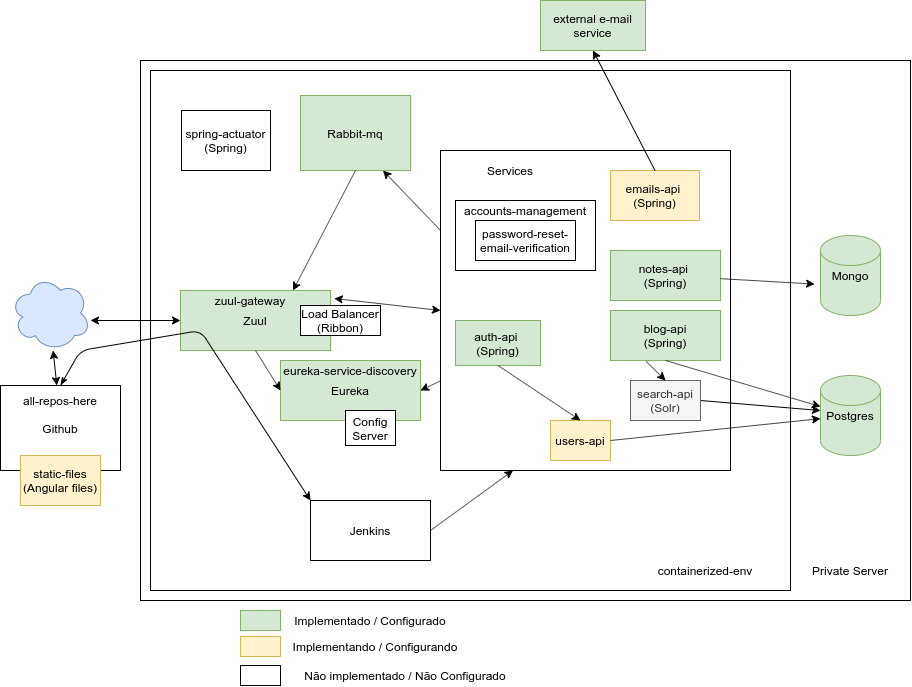

The diagram above was exported from draw.io. Its source (the exported page's mxGraphModel, read from the mxfile embedded in the PNG):
<mxGraphModel dx="2175" dy="688" grid="1" gridSize="10" guides="1" tooltips="1" connect="1" arrows="1" fold="1" page="1" pageScale="1" pageWidth="827" pageHeight="1169" math="0" shadow="0">
  <root>
    <mxCell id="0" />
    <mxCell id="1" parent="0" />
    <mxCell id="-joIk33_LJb8p8bPg_IP-15" value="" style="rounded=0;whiteSpace=wrap;html=1;" parent="1" vertex="1">
      <mxGeometry x="-680" y="150" width="770" height="540" as="geometry" />
    </mxCell>
    <mxCell id="MTQpdwLNDw_F7_E4Pt4--15" value="" style="rounded=0;whiteSpace=wrap;html=1;" parent="1" vertex="1">
      <mxGeometry x="-670" y="160" width="640" height="520" as="geometry" />
    </mxCell>
    <mxCell id="-joIk33_LJb8p8bPg_IP-1" value="Zuul" style="rounded=0;whiteSpace=wrap;html=1;fillColor=#d5e8d4;strokeColor=#82b366;" parent="1" vertex="1">
      <mxGeometry x="-640" y="380" width="150" height="60" as="geometry" />
    </mxCell>
    <mxCell id="-joIk33_LJb8p8bPg_IP-2" value="Eureka" style="rounded=0;whiteSpace=wrap;html=1;fillColor=#d5e8d4;strokeColor=#82b366;" parent="1" vertex="1">
      <mxGeometry x="-540" y="450" width="140" height="60" as="geometry" />
    </mxCell>
    <mxCell id="-joIk33_LJb8p8bPg_IP-3" value="" style="rounded=0;whiteSpace=wrap;html=1;" parent="1" vertex="1">
      <mxGeometry x="-380" y="240" width="290" height="320" as="geometry" />
    </mxCell>
    <mxCell id="-joIk33_LJb8p8bPg_IP-4" value="" style="endArrow=classic;startArrow=classic;html=1;exitX=1.025;exitY=0.133;exitDx=0;exitDy=0;entryX=0;entryY=0.5;entryDx=0;entryDy=0;exitPerimeter=0;" parent="1" source="-joIk33_LJb8p8bPg_IP-1" target="-joIk33_LJb8p8bPg_IP-3" edge="1">
      <mxGeometry width="50" height="50" relative="1" as="geometry">
        <mxPoint x="-430" y="380" as="sourcePoint" />
        <mxPoint x="-380" y="330" as="targetPoint" />
      </mxGeometry>
    </mxCell>
    <mxCell id="-joIk33_LJb8p8bPg_IP-5" value="" style="endArrow=classic;html=1;entryX=0;entryY=0.5;entryDx=0;entryDy=0;exitX=0.5;exitY=1;exitDx=0;exitDy=0;" parent="1" source="-joIk33_LJb8p8bPg_IP-1" target="-joIk33_LJb8p8bPg_IP-2" edge="1">
      <mxGeometry width="50" height="50" relative="1" as="geometry">
        <mxPoint x="-550" y="530" as="sourcePoint" />
        <mxPoint x="-500" y="480" as="targetPoint" />
      </mxGeometry>
    </mxCell>
    <mxCell id="-joIk33_LJb8p8bPg_IP-6" value="" style="endArrow=classic;html=1;entryX=1;entryY=0.5;entryDx=0;entryDy=0;" parent="1" source="-joIk33_LJb8p8bPg_IP-3" target="-joIk33_LJb8p8bPg_IP-2" edge="1">
      <mxGeometry width="50" height="50" relative="1" as="geometry">
        <mxPoint x="-220" y="610" as="sourcePoint" />
        <mxPoint x="-170" y="560" as="targetPoint" />
      </mxGeometry>
    </mxCell>
    <mxCell id="-joIk33_LJb8p8bPg_IP-10" value="zuul-gateway" style="text;html=1;strokeColor=none;fillColor=none;align=center;verticalAlign=middle;whiteSpace=wrap;rounded=0;" parent="1" vertex="1">
      <mxGeometry x="-610" y="380" width="80" height="20" as="geometry" />
    </mxCell>
    <mxCell id="-joIk33_LJb8p8bPg_IP-11" value="notes-api &lt;br&gt;(Spring)" style="rounded=0;whiteSpace=wrap;html=1;fillColor=#d5e8d4;strokeColor=#82b366;" parent="1" vertex="1">
      <mxGeometry x="-210" y="340" width="110" height="50" as="geometry" />
    </mxCell>
    <mxCell id="-joIk33_LJb8p8bPg_IP-12" value="blog-api&lt;br&gt;(Spring)" style="rounded=0;whiteSpace=wrap;html=1;fillColor=#d5e8d4;strokeColor=#82b366;" parent="1" vertex="1">
      <mxGeometry x="-210" y="400" width="110" height="50" as="geometry" />
    </mxCell>
    <mxCell id="-joIk33_LJb8p8bPg_IP-13" value="Services" style="text;html=1;strokeColor=none;fillColor=none;align=center;verticalAlign=middle;whiteSpace=wrap;rounded=0;" parent="1" vertex="1">
      <mxGeometry x="-330" y="250" width="40" height="20" as="geometry" />
    </mxCell>
    <mxCell id="-joIk33_LJb8p8bPg_IP-14" value="auth-api &lt;br&gt;(Spring)" style="rounded=0;whiteSpace=wrap;html=1;fillColor=#d5e8d4;strokeColor=#82b366;" parent="1" vertex="1">
      <mxGeometry x="-365" y="410" width="85" height="45" as="geometry" />
    </mxCell>
    <mxCell id="-joIk33_LJb8p8bPg_IP-16" value="Jenkins" style="rounded=0;whiteSpace=wrap;html=1;" parent="1" vertex="1">
      <mxGeometry x="-510" y="590" width="120" height="60" as="geometry" />
    </mxCell>
    <mxCell id="-joIk33_LJb8p8bPg_IP-22" value="Rabbit-mq" style="rounded=0;whiteSpace=wrap;html=1;fillColor=#d5e8d4;strokeColor=#82b366;" parent="1" vertex="1">
      <mxGeometry x="-520" y="185" width="110" height="75" as="geometry" />
    </mxCell>
    <mxCell id="-joIk33_LJb8p8bPg_IP-24" value="" style="endArrow=classic;html=1;exitX=0;exitY=0.25;exitDx=0;exitDy=0;entryX=0.75;entryY=1;entryDx=0;entryDy=0;" parent="1" source="-joIk33_LJb8p8bPg_IP-3" target="-joIk33_LJb8p8bPg_IP-22" edge="1">
      <mxGeometry width="50" height="50" relative="1" as="geometry">
        <mxPoint x="-300" y="100" as="sourcePoint" />
        <mxPoint x="-250" y="50" as="targetPoint" />
      </mxGeometry>
    </mxCell>
    <mxCell id="-joIk33_LJb8p8bPg_IP-25" value="" style="endArrow=classic;html=1;exitX=0.5;exitY=1;exitDx=0;exitDy=0;entryX=0.75;entryY=0;entryDx=0;entryDy=0;" parent="1" source="-joIk33_LJb8p8bPg_IP-22" target="-joIk33_LJb8p8bPg_IP-1" edge="1">
      <mxGeometry width="50" height="50" relative="1" as="geometry">
        <mxPoint x="-580" y="290" as="sourcePoint" />
        <mxPoint x="-530" y="240" as="targetPoint" />
      </mxGeometry>
    </mxCell>
    <mxCell id="-joIk33_LJb8p8bPg_IP-26" value="emails-api &lt;br&gt;(Spring)" style="rounded=0;whiteSpace=wrap;html=1;fillColor=#fff2cc;strokeColor=#d6b656;" parent="1" vertex="1">
      <mxGeometry x="-210" y="260" width="89" height="50" as="geometry" />
    </mxCell>
    <mxCell id="-joIk33_LJb8p8bPg_IP-27" value="Github" style="rounded=0;whiteSpace=wrap;html=1;" parent="1" vertex="1">
      <mxGeometry x="-820" y="475" width="120" height="85" as="geometry" />
    </mxCell>
    <mxCell id="-joIk33_LJb8p8bPg_IP-28" value="" style="endArrow=classic;html=1;exitX=0.5;exitY=0;exitDx=0;exitDy=0;entryX=0;entryY=0;entryDx=0;entryDy=0;startArrow=classicThin;startFill=1;" parent="1" source="-joIk33_LJb8p8bPg_IP-27" target="-joIk33_LJb8p8bPg_IP-16" edge="1">
      <mxGeometry width="50" height="50" relative="1" as="geometry">
        <mxPoint x="-200" y="750" as="sourcePoint" />
        <mxPoint x="-150" y="700" as="targetPoint" />
        <Array as="points">
          <mxPoint x="-740" y="440" />
          <mxPoint x="-620" y="420" />
        </Array>
      </mxGeometry>
    </mxCell>
    <mxCell id="-joIk33_LJb8p8bPg_IP-30" value="spring-actuator&lt;br&gt;(Spring)" style="rounded=0;whiteSpace=wrap;html=1;" parent="1" vertex="1">
      <mxGeometry x="-639" y="200" width="89" height="60" as="geometry" />
    </mxCell>
    <mxCell id="-joIk33_LJb8p8bPg_IP-31" value="static-files&lt;br&gt;(Angular files)" style="rounded=0;whiteSpace=wrap;html=1;fillColor=#fff2cc;strokeColor=#d6b656;" parent="1" vertex="1">
      <mxGeometry x="-800" y="545" width="80" height="50" as="geometry" />
    </mxCell>
    <mxCell id="-joIk33_LJb8p8bPg_IP-32" value="" style="endArrow=classic;html=1;startArrow=classic;startFill=1;" parent="1" source="-joIk33_LJb8p8bPg_IP-44" target="-joIk33_LJb8p8bPg_IP-27" edge="1">
      <mxGeometry width="50" height="50" relative="1" as="geometry">
        <mxPoint x="-640" y="540" as="sourcePoint" />
        <mxPoint x="-768" y="470" as="targetPoint" />
      </mxGeometry>
    </mxCell>
    <mxCell id="-joIk33_LJb8p8bPg_IP-34" value="" style="endArrow=classic;html=1;entryX=-0.098;entryY=0.607;entryDx=0;entryDy=0;entryPerimeter=0;" parent="1" source="-joIk33_LJb8p8bPg_IP-11" target="-joIk33_LJb8p8bPg_IP-38" edge="1">
      <mxGeometry width="50" height="50" relative="1" as="geometry">
        <mxPoint x="-130" y="200" as="sourcePoint" />
        <mxPoint x="-120" y="130" as="targetPoint" />
      </mxGeometry>
    </mxCell>
    <mxCell id="-joIk33_LJb8p8bPg_IP-36" value="" style="endArrow=classic;html=1;exitX=0.5;exitY=1;exitDx=0;exitDy=0;" parent="1" source="-joIk33_LJb8p8bPg_IP-12" target="-joIk33_LJb8p8bPg_IP-39" edge="1">
      <mxGeometry width="50" height="50" relative="1" as="geometry">
        <mxPoint x="-690" y="810" as="sourcePoint" />
        <mxPoint x="-270" y="680" as="targetPoint" />
      </mxGeometry>
    </mxCell>
    <mxCell id="-joIk33_LJb8p8bPg_IP-38" value="Mongo" style="shape=cylinder2;whiteSpace=wrap;html=1;boundedLbl=1;backgroundOutline=1;size=15;fillColor=#d5e8d4;strokeColor=#82b366;" parent="1" vertex="1">
      <mxGeometry y="325" width="60" height="80" as="geometry" />
    </mxCell>
    <mxCell id="-joIk33_LJb8p8bPg_IP-39" value="Postgres" style="shape=cylinder2;whiteSpace=wrap;html=1;boundedLbl=1;backgroundOutline=1;size=15;fillColor=#d5e8d4;strokeColor=#82b366;" parent="1" vertex="1">
      <mxGeometry y="465" width="60" height="80" as="geometry" />
    </mxCell>
    <mxCell id="-joIk33_LJb8p8bPg_IP-40" value="Private Server" style="text;html=1;strokeColor=none;fillColor=none;align=center;verticalAlign=middle;whiteSpace=wrap;rounded=0;" parent="1" vertex="1">
      <mxGeometry x="-20" y="650" width="100" height="20" as="geometry" />
    </mxCell>
    <mxCell id="-joIk33_LJb8p8bPg_IP-42" value="" style="endArrow=classic;startArrow=classic;html=1;" parent="1" target="-joIk33_LJb8p8bPg_IP-1" edge="1">
      <mxGeometry width="50" height="50" relative="1" as="geometry">
        <mxPoint x="-730" y="410" as="sourcePoint" />
        <mxPoint x="-700" y="380" as="targetPoint" />
      </mxGeometry>
    </mxCell>
    <mxCell id="-joIk33_LJb8p8bPg_IP-44" value="" style="ellipse;shape=cloud;whiteSpace=wrap;html=1;fillColor=#dae8fc;strokeColor=#6c8ebf;" parent="1" vertex="1">
      <mxGeometry x="-810" y="365" width="80" height="75" as="geometry" />
    </mxCell>
    <mxCell id="8QMoSiZvt5_f5eYcW5-2-1" value="Config Server" style="rounded=0;whiteSpace=wrap;html=1;" parent="1" vertex="1">
      <mxGeometry x="-475" y="500" width="50" height="35" as="geometry" />
    </mxCell>
    <mxCell id="8QMoSiZvt5_f5eYcW5-2-2" value="Load Balancer (Ribbon)" style="rounded=0;whiteSpace=wrap;html=1;" parent="1" vertex="1">
      <mxGeometry x="-520" y="395" width="80" height="30" as="geometry" />
    </mxCell>
    <mxCell id="8QMoSiZvt5_f5eYcW5-2-3" value="users-api" style="rounded=0;whiteSpace=wrap;html=1;fillColor=#fff2cc;strokeColor=#d6b656;" parent="1" vertex="1">
      <mxGeometry x="-270" y="510" width="60" height="40" as="geometry" />
    </mxCell>
    <mxCell id="MTQpdwLNDw_F7_E4Pt4--1" value="" style="rounded=0;whiteSpace=wrap;html=1;" parent="1" vertex="1">
      <mxGeometry x="-365" y="290" width="140" height="70" as="geometry" />
    </mxCell>
    <mxCell id="MTQpdwLNDw_F7_E4Pt4--2" value="password-reset-email-verification" style="rounded=0;whiteSpace=wrap;html=1;" parent="1" vertex="1">
      <mxGeometry x="-345" y="310" width="100" height="40" as="geometry" />
    </mxCell>
    <mxCell id="MTQpdwLNDw_F7_E4Pt4--3" value="" style="rounded=0;whiteSpace=wrap;html=1;fillColor=#d5e8d4;strokeColor=#82b366;" parent="1" vertex="1">
      <mxGeometry x="-580" y="700" width="40" height="20" as="geometry" />
    </mxCell>
    <mxCell id="MTQpdwLNDw_F7_E4Pt4--4" value="Implementado / Configurado" style="text;html=1;strokeColor=none;fillColor=none;align=center;verticalAlign=middle;whiteSpace=wrap;rounded=0;" parent="1" vertex="1">
      <mxGeometry x="-530" y="700" width="160" height="20" as="geometry" />
    </mxCell>
    <mxCell id="MTQpdwLNDw_F7_E4Pt4--6" value="" style="rounded=0;whiteSpace=wrap;html=1;fillColor=#fff2cc;strokeColor=#d6b656;" parent="1" vertex="1">
      <mxGeometry x="-580" y="726" width="40" height="20" as="geometry" />
    </mxCell>
    <mxCell id="MTQpdwLNDw_F7_E4Pt4--7" value="Implementando / Configurando" style="text;html=1;strokeColor=none;fillColor=none;align=center;verticalAlign=middle;whiteSpace=wrap;rounded=0;" parent="1" vertex="1">
      <mxGeometry x="-530" y="726" width="170" height="20" as="geometry" />
    </mxCell>
    <mxCell id="MTQpdwLNDw_F7_E4Pt4--11" value="" style="rounded=0;whiteSpace=wrap;html=1;" parent="1" vertex="1">
      <mxGeometry x="-580" y="755" width="40" height="20" as="geometry" />
    </mxCell>
    <mxCell id="MTQpdwLNDw_F7_E4Pt4--12" value="Não implementado / Não Configurado" style="text;html=1;strokeColor=none;fillColor=none;align=center;verticalAlign=middle;whiteSpace=wrap;rounded=0;" parent="1" vertex="1">
      <mxGeometry x="-530" y="755" width="230" height="20" as="geometry" />
    </mxCell>
    <mxCell id="MTQpdwLNDw_F7_E4Pt4--16" value="containerized-env" style="text;html=1;strokeColor=none;fillColor=none;align=center;verticalAlign=middle;whiteSpace=wrap;rounded=0;" parent="1" vertex="1">
      <mxGeometry x="-180" y="650" width="130" height="20" as="geometry" />
    </mxCell>
    <mxCell id="MTQpdwLNDw_F7_E4Pt4--17" value="external e-mail service" style="rounded=0;whiteSpace=wrap;html=1;fillColor=#d5e8d4;strokeColor=#82b366;" parent="1" vertex="1">
      <mxGeometry x="-280" y="90" width="105" height="50" as="geometry" />
    </mxCell>
    <mxCell id="MTQpdwLNDw_F7_E4Pt4--18" value="" style="endArrow=classic;html=1;exitX=0.5;exitY=0;exitDx=0;exitDy=0;entryX=0.5;entryY=1;entryDx=0;entryDy=0;" parent="1" source="-joIk33_LJb8p8bPg_IP-26" target="MTQpdwLNDw_F7_E4Pt4--17" edge="1">
      <mxGeometry width="50" height="50" relative="1" as="geometry">
        <mxPoint x="-240" y="220" as="sourcePoint" />
        <mxPoint x="-190" y="170" as="targetPoint" />
      </mxGeometry>
    </mxCell>
    <mxCell id="MTQpdwLNDw_F7_E4Pt4--20" value="" style="endArrow=classic;html=1;exitX=1;exitY=0.5;exitDx=0;exitDy=0;entryX=0;entryY=0.438;entryDx=0;entryDy=0;entryPerimeter=0;" parent="1" source="8QMoSiZvt5_f5eYcW5-2-4" target="-joIk33_LJb8p8bPg_IP-39" edge="1">
      <mxGeometry width="50" height="50" relative="1" as="geometry">
        <mxPoint x="20" y="620" as="sourcePoint" />
        <mxPoint x="70" y="570" as="targetPoint" />
      </mxGeometry>
    </mxCell>
    <mxCell id="MTQpdwLNDw_F7_E4Pt4--22" value="" style="endArrow=classic;html=1;exitX=1;exitY=0.5;exitDx=0;exitDy=0;entryX=0.25;entryY=1;entryDx=0;entryDy=0;" parent="1" source="-joIk33_LJb8p8bPg_IP-16" target="-joIk33_LJb8p8bPg_IP-3" edge="1">
      <mxGeometry width="50" height="50" relative="1" as="geometry">
        <mxPoint x="-320" y="660" as="sourcePoint" />
        <mxPoint x="-270" y="610" as="targetPoint" />
      </mxGeometry>
    </mxCell>
    <mxCell id="8QMoSiZvt5_f5eYcW5-2-4" value="search-api (Solr)" style="rounded=0;whiteSpace=wrap;html=1;fillColor=#f5f5f5;strokeColor=#666666;fontColor=#333333;" parent="1" vertex="1">
      <mxGeometry x="-190" y="470" width="70" height="40" as="geometry" />
    </mxCell>
    <mxCell id="DuSxfyoM4KJXu5SnzxX1-1" value="" style="endArrow=classic;html=1;exitX=1;exitY=0.5;exitDx=0;exitDy=0;" edge="1" parent="1" source="8QMoSiZvt5_f5eYcW5-2-3" target="-joIk33_LJb8p8bPg_IP-39">
      <mxGeometry width="50" height="50" relative="1" as="geometry">
        <mxPoint x="-270" y="495" as="sourcePoint" />
        <mxPoint y="504" as="targetPoint" />
      </mxGeometry>
    </mxCell>
    <mxCell id="DuSxfyoM4KJXu5SnzxX1-2" value="" style="endArrow=classic;html=1;entryX=0.5;entryY=0;entryDx=0;entryDy=0;exitX=0.324;exitY=1.017;exitDx=0;exitDy=0;exitPerimeter=0;" edge="1" parent="1" source="-joIk33_LJb8p8bPg_IP-12" target="8QMoSiZvt5_f5eYcW5-2-4">
      <mxGeometry width="50" height="50" relative="1" as="geometry">
        <mxPoint x="-260" y="460" as="sourcePoint" />
        <mxPoint x="-210" y="410" as="targetPoint" />
      </mxGeometry>
    </mxCell>
    <mxCell id="DuSxfyoM4KJXu5SnzxX1-3" value="" style="endArrow=classic;html=1;entryX=0.5;entryY=0;entryDx=0;entryDy=0;exitX=0.5;exitY=1;exitDx=0;exitDy=0;" edge="1" parent="1" source="-joIk33_LJb8p8bPg_IP-14" target="8QMoSiZvt5_f5eYcW5-2-3">
      <mxGeometry width="50" height="50" relative="1" as="geometry">
        <mxPoint x="-350" y="540" as="sourcePoint" />
        <mxPoint x="-300" y="490" as="targetPoint" />
      </mxGeometry>
    </mxCell>
    <mxCell id="DuSxfyoM4KJXu5SnzxX1-4" value="eureka-service-discovery" style="text;html=1;strokeColor=none;fillColor=none;align=center;verticalAlign=middle;whiteSpace=wrap;rounded=0;" vertex="1" parent="1">
      <mxGeometry x="-540" y="450" width="140" height="20" as="geometry" />
    </mxCell>
    <mxCell id="DuSxfyoM4KJXu5SnzxX1-6" value="all-repos-here" style="text;html=1;strokeColor=none;fillColor=none;align=center;verticalAlign=middle;whiteSpace=wrap;rounded=0;" vertex="1" parent="1">
      <mxGeometry x="-800" y="480" width="80" height="20" as="geometry" />
    </mxCell>
    <mxCell id="DuSxfyoM4KJXu5SnzxX1-7" value="accounts-management" style="text;html=1;strokeColor=none;fillColor=none;align=center;verticalAlign=middle;whiteSpace=wrap;rounded=0;" vertex="1" parent="1">
      <mxGeometry x="-360" y="290" width="130" height="20" as="geometry" />
    </mxCell>
  </root>
</mxGraphModel>